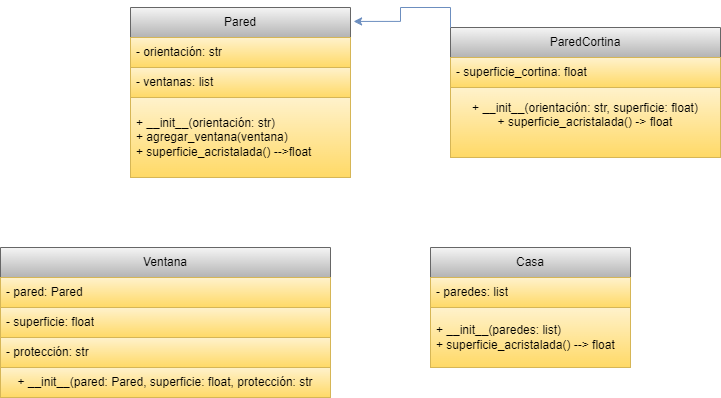

The diagram above was exported from draw.io. Its source (the exported page's mxGraphModel, read from the mxfile embedded in the PNG):
<mxGraphModel dx="1434" dy="746" grid="1" gridSize="10" guides="1" tooltips="1" connect="1" arrows="1" fold="1" page="1" pageScale="1" pageWidth="827" pageHeight="1169" math="0" shadow="0">
  <root>
    <mxCell id="WIyWlLk6GJQsqaUBKTNV-0" />
    <mxCell id="WIyWlLk6GJQsqaUBKTNV-1" parent="WIyWlLk6GJQsqaUBKTNV-0" />
    <mxCell id="YrW-VDphYwI8MiBCvyU7-87" value="Pared" style="swimlane;fontStyle=0;childLayout=stackLayout;horizontal=1;startSize=30;horizontalStack=0;resizeParent=1;resizeParentMax=0;resizeLast=0;collapsible=1;marginBottom=0;whiteSpace=wrap;html=1;fillColor=#f5f5f5;gradientColor=#b3b3b3;strokeColor=#666666;" vertex="1" parent="WIyWlLk6GJQsqaUBKTNV-1">
      <mxGeometry x="190" y="100" width="220" height="170" as="geometry" />
    </mxCell>
    <mxCell id="YrW-VDphYwI8MiBCvyU7-88" value="- orientación: str" style="text;strokeColor=#d6b656;fillColor=#fff2cc;align=left;verticalAlign=middle;spacingLeft=4;spacingRight=4;overflow=hidden;points=[[0,0.5],[1,0.5]];portConstraint=eastwest;rotatable=0;whiteSpace=wrap;html=1;gradientColor=#ffd966;" vertex="1" parent="YrW-VDphYwI8MiBCvyU7-87">
      <mxGeometry y="30" width="220" height="30" as="geometry" />
    </mxCell>
    <mxCell id="YrW-VDphYwI8MiBCvyU7-89" value="- ventanas: list&lt;span style=&quot;white-space: pre;&quot;&gt;&#09;&lt;/span&gt;" style="text;strokeColor=#d6b656;fillColor=#fff2cc;align=left;verticalAlign=middle;spacingLeft=4;spacingRight=4;overflow=hidden;points=[[0,0.5],[1,0.5]];portConstraint=eastwest;rotatable=0;whiteSpace=wrap;html=1;gradientColor=#ffd966;" vertex="1" parent="YrW-VDphYwI8MiBCvyU7-87">
      <mxGeometry y="60" width="220" height="30" as="geometry" />
    </mxCell>
    <mxCell id="YrW-VDphYwI8MiBCvyU7-90" value="+ __init__(orientación: str)&lt;div&gt;+ agregar_ventana(ventana)&lt;/div&gt;&lt;div&gt;+ superficie_acristalada() --&amp;gt;float&lt;span style=&quot;white-space: pre;&quot;&gt;&#09;&lt;/span&gt;&lt;/div&gt;" style="text;strokeColor=#d6b656;fillColor=#fff2cc;align=left;verticalAlign=middle;spacingLeft=4;spacingRight=4;overflow=hidden;points=[[0,0.5],[1,0.5]];portConstraint=eastwest;rotatable=0;whiteSpace=wrap;html=1;gradientColor=#ffd966;" vertex="1" parent="YrW-VDphYwI8MiBCvyU7-87">
      <mxGeometry y="90" width="220" height="80" as="geometry" />
    </mxCell>
    <mxCell id="YrW-VDphYwI8MiBCvyU7-91" value="ParedCortina" style="swimlane;fontStyle=0;childLayout=stackLayout;horizontal=1;startSize=30;horizontalStack=0;resizeParent=1;resizeParentMax=0;resizeLast=0;collapsible=1;marginBottom=0;whiteSpace=wrap;html=1;fillColor=#f5f5f5;gradientColor=#b3b3b3;strokeColor=#666666;" vertex="1" parent="WIyWlLk6GJQsqaUBKTNV-1">
      <mxGeometry x="510" y="120" width="270" height="130" as="geometry" />
    </mxCell>
    <mxCell id="YrW-VDphYwI8MiBCvyU7-92" value="- superficie_cortina: float" style="text;strokeColor=#d6b656;fillColor=#fff2cc;align=left;verticalAlign=middle;spacingLeft=4;spacingRight=4;overflow=hidden;points=[[0,0.5],[1,0.5]];portConstraint=eastwest;rotatable=0;whiteSpace=wrap;html=1;gradientColor=#ffd966;" vertex="1" parent="YrW-VDphYwI8MiBCvyU7-91">
      <mxGeometry y="30" width="270" height="30" as="geometry" />
    </mxCell>
    <mxCell id="YrW-VDphYwI8MiBCvyU7-107" value="&lt;span style=&quot;text-align: left;&quot;&gt;+ __init__(orientación: str, superficie: float)&lt;/span&gt;&lt;div&gt;&lt;span style=&quot;text-align: left;&quot;&gt;+ superficie_acristalada() -&amp;gt; float&lt;/span&gt;&lt;/div&gt;&lt;div&gt;&lt;span style=&quot;text-align: left;&quot;&gt;&lt;br&gt;&lt;/span&gt;&lt;/div&gt;" style="text;html=1;align=center;verticalAlign=middle;whiteSpace=wrap;rounded=0;fillColor=#fff2cc;gradientColor=#ffd966;strokeColor=#d6b656;" vertex="1" parent="YrW-VDphYwI8MiBCvyU7-91">
      <mxGeometry y="60" width="270" height="70" as="geometry" />
    </mxCell>
    <mxCell id="YrW-VDphYwI8MiBCvyU7-95" value="Ventana" style="swimlane;fontStyle=0;childLayout=stackLayout;horizontal=1;startSize=30;horizontalStack=0;resizeParent=1;resizeParentMax=0;resizeLast=0;collapsible=1;marginBottom=0;whiteSpace=wrap;html=1;fillColor=#f5f5f5;gradientColor=#b3b3b3;strokeColor=#666666;" vertex="1" parent="WIyWlLk6GJQsqaUBKTNV-1">
      <mxGeometry x="60" y="340" width="330" height="150" as="geometry" />
    </mxCell>
    <mxCell id="YrW-VDphYwI8MiBCvyU7-96" value="- pared: Pared" style="text;strokeColor=#d6b656;fillColor=#fff2cc;align=left;verticalAlign=middle;spacingLeft=4;spacingRight=4;overflow=hidden;points=[[0,0.5],[1,0.5]];portConstraint=eastwest;rotatable=0;whiteSpace=wrap;html=1;gradientColor=#ffd966;" vertex="1" parent="YrW-VDphYwI8MiBCvyU7-95">
      <mxGeometry y="30" width="330" height="30" as="geometry" />
    </mxCell>
    <mxCell id="YrW-VDphYwI8MiBCvyU7-97" value="- superficie: float" style="text;strokeColor=#d6b656;fillColor=#fff2cc;align=left;verticalAlign=middle;spacingLeft=4;spacingRight=4;overflow=hidden;points=[[0,0.5],[1,0.5]];portConstraint=eastwest;rotatable=0;whiteSpace=wrap;html=1;gradientColor=#ffd966;" vertex="1" parent="YrW-VDphYwI8MiBCvyU7-95">
      <mxGeometry y="60" width="330" height="30" as="geometry" />
    </mxCell>
    <mxCell id="YrW-VDphYwI8MiBCvyU7-98" value="- protección: str" style="text;strokeColor=#d6b656;fillColor=#fff2cc;align=left;verticalAlign=middle;spacingLeft=4;spacingRight=4;overflow=hidden;points=[[0,0.5],[1,0.5]];portConstraint=eastwest;rotatable=0;whiteSpace=wrap;html=1;gradientColor=#ffd966;" vertex="1" parent="YrW-VDphYwI8MiBCvyU7-95">
      <mxGeometry y="90" width="330" height="30" as="geometry" />
    </mxCell>
    <mxCell id="YrW-VDphYwI8MiBCvyU7-109" value="+ __init__(pared: Pared, superficie: float, protección: str" style="text;html=1;align=center;verticalAlign=middle;whiteSpace=wrap;rounded=0;fillColor=#fff2cc;gradientColor=#ffd966;strokeColor=#d6b656;" vertex="1" parent="YrW-VDphYwI8MiBCvyU7-95">
      <mxGeometry y="120" width="330" height="30" as="geometry" />
    </mxCell>
    <mxCell id="YrW-VDphYwI8MiBCvyU7-99" value="Casa" style="swimlane;fontStyle=0;childLayout=stackLayout;horizontal=1;startSize=30;horizontalStack=0;resizeParent=1;resizeParentMax=0;resizeLast=0;collapsible=1;marginBottom=0;whiteSpace=wrap;html=1;fillColor=#f5f5f5;gradientColor=#b3b3b3;strokeColor=#666666;" vertex="1" parent="WIyWlLk6GJQsqaUBKTNV-1">
      <mxGeometry x="490" y="340" width="200" height="120" as="geometry" />
    </mxCell>
    <mxCell id="YrW-VDphYwI8MiBCvyU7-100" value="- paredes: list" style="text;strokeColor=#d6b656;fillColor=#fff2cc;align=left;verticalAlign=middle;spacingLeft=4;spacingRight=4;overflow=hidden;points=[[0,0.5],[1,0.5]];portConstraint=eastwest;rotatable=0;whiteSpace=wrap;html=1;gradientColor=#ffd966;" vertex="1" parent="YrW-VDphYwI8MiBCvyU7-99">
      <mxGeometry y="30" width="200" height="30" as="geometry" />
    </mxCell>
    <mxCell id="YrW-VDphYwI8MiBCvyU7-101" value="+ __init__(paredes: list)&lt;div&gt;+ superficie_acristalada() --&amp;gt; float&lt;/div&gt;" style="text;strokeColor=#d6b656;fillColor=#fff2cc;align=left;verticalAlign=middle;spacingLeft=4;spacingRight=4;overflow=hidden;points=[[0,0.5],[1,0.5]];portConstraint=eastwest;rotatable=0;whiteSpace=wrap;html=1;gradientColor=#ffd966;" vertex="1" parent="YrW-VDphYwI8MiBCvyU7-99">
      <mxGeometry y="60" width="200" height="60" as="geometry" />
    </mxCell>
    <mxCell id="YrW-VDphYwI8MiBCvyU7-110" style="edgeStyle=orthogonalEdgeStyle;rounded=0;orthogonalLoop=1;jettySize=auto;html=1;exitX=0;exitY=0;exitDx=0;exitDy=0;entryX=1.014;entryY=0.082;entryDx=0;entryDy=0;entryPerimeter=0;fillColor=#dae8fc;gradientColor=#7ea6e0;strokeColor=#6c8ebf;" edge="1" parent="WIyWlLk6GJQsqaUBKTNV-1" source="YrW-VDphYwI8MiBCvyU7-91" target="YrW-VDphYwI8MiBCvyU7-87">
      <mxGeometry relative="1" as="geometry" />
    </mxCell>
  </root>
</mxGraphModel>